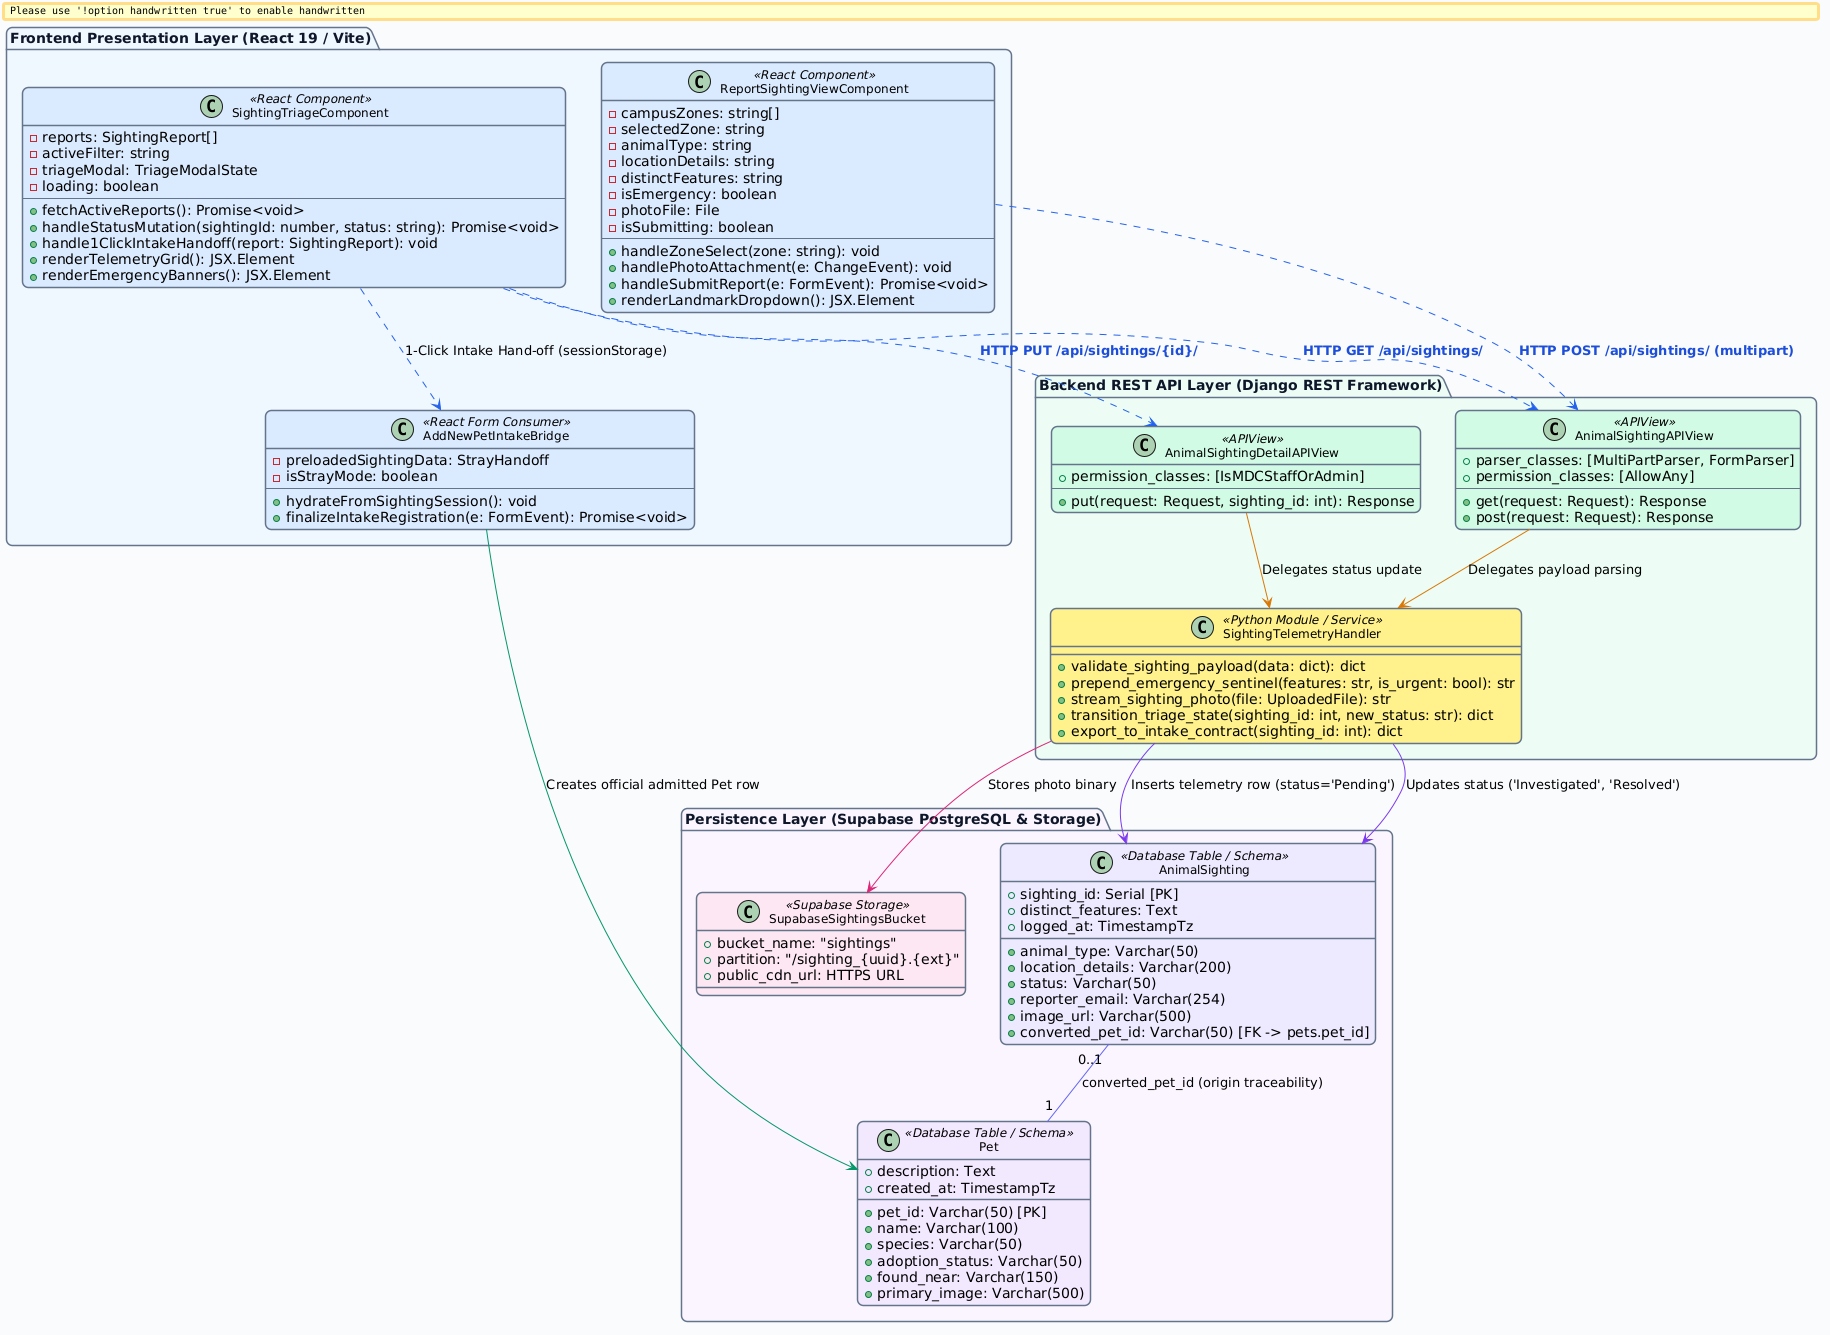

The diagram above was rendered by PlantUML. Its source (embedded in the PNG):
@startuml
skinparam backgroundColor #F8FAFC
skinparam shadowing false
skinparam roundcorner 12
skinparam handwritten false
skinparam defaultFontName "Segoe UI"

skinparam class {
    BackgroundColor white
    ArrowColor #2563EB
    BorderColor #64748B
    BorderThickness 1.5
    FontSize 12
}

skinparam package {
    BackgroundColor #F1F5F9
    BorderColor #64748B
    BorderThickness 1.5
    FontColor #0F172A
    FontStyle bold
}

package "Frontend Presentation Layer (React 19 / Vite)" #EFF6FF {
    class ReportSightingViewComponent <<React Component>> #DBEAFE {
        - campusZones: string[]
        - selectedZone: string
        - animalType: string
        - locationDetails: string
        - distinctFeatures: string
        - isEmergency: boolean
        - photoFile: File
        - isSubmitting: boolean
        --
        + handleZoneSelect(zone: string): void
        + handlePhotoAttachment(e: ChangeEvent): void
        + handleSubmitReport(e: FormEvent): Promise<void>
        + renderLandmarkDropdown(): JSX.Element
    }

    class SightingTriageComponent <<React Component>> #DBEAFE {
        - reports: SightingReport[]
        - activeFilter: string
        - triageModal: TriageModalState
        - loading: boolean
        --
        + fetchActiveReports(): Promise<void>
        + handleStatusMutation(sightingId: number, status: string): Promise<void>
        + handle1ClickIntakeHandoff(report: SightingReport): void
        + renderTelemetryGrid(): JSX.Element
        + renderEmergencyBanners(): JSX.Element
    }

    class AddNewPetIntakeBridge <<React Form Consumer>> #DBEAFE {
        - preloadedSightingData: StrayHandoff
        - isStrayMode: boolean
        --
        + hydrateFromSightingSession(): void
        + finalizeIntakeRegistration(e: FormEvent): Promise<void>
    }
}

package "Backend REST API Layer (Django REST Framework)" #ECFDF5 {
    class AnimalSightingAPIView <<APIView>> #D1FAE5 {
        + parser_classes: [MultiPartParser, FormParser]
        + permission_classes: [AllowAny]
        --
        + get(request: Request): Response
        + post(request: Request): Response
    }

    class AnimalSightingDetailAPIView <<APIView>> #D1FAE5 {
        + permission_classes: [IsMDCStaffOrAdmin]
        --
        + put(request: Request, sighting_id: int): Response
    }

    class SightingTelemetryHandler <<Python Module / Service>> #FEF08A {
        + validate_sighting_payload(data: dict): dict
        + prepend_emergency_sentinel(features: str, is_urgent: bool): str
        + stream_sighting_photo(file: UploadedFile): str
        + transition_triage_state(sighting_id: int, new_status: str): dict
        + export_to_intake_contract(sighting_id: int): dict
    }
}

package "Persistence Layer (Supabase PostgreSQL & Storage)" #FAF5FF {
    class AnimalSighting <<Database Table / Schema>> #EDE9FE {
        + sighting_id: Serial [PK]
        + animal_type: Varchar(50)
        + location_details: Varchar(200)
        + distinct_features: Text
        + status: Varchar(50)
        + reporter_email: Varchar(254)
        + image_url: Varchar(500)
        + converted_pet_id: Varchar(50) [FK -> pets.pet_id]
        + logged_at: TimestampTz
    }

    class Pet <<Database Table / Schema>> #F3E8FF {
        + pet_id: Varchar(50) [PK]
        + name: Varchar(100)
        + species: Varchar(50)
        + adoption_status: Varchar(50)
        + found_near: Varchar(150)
        + description: Text
        + primary_image: Varchar(500)
        + created_at: TimestampTz
    }

    class SupabaseSightingsBucket <<Supabase Storage>> #FCE7F3 {
        + bucket_name: "sightings"
        + partition: "/sighting_{uuid}.{ext}"
        + public_cdn_url: HTTPS URL
    }
}

ReportSightingViewComponent ..[#2563EB]> AnimalSightingAPIView : "<color:#1D4ED8><b>HTTP POST /api/sightings/ (multipart)</b></color>"
SightingTriageComponent ..[#2563EB]> AnimalSightingAPIView : "<color:#1D4ED8><b>HTTP GET /api/sightings/</b></color>"
SightingTriageComponent ..[#2563EB]> AnimalSightingDetailAPIView : "<color:#1D4ED8><b>HTTP PUT /api/sightings/{id}/</b></color>"
SightingTriageComponent ..[#2563EB]> AddNewPetIntakeBridge : "1-Click Intake Hand-off (sessionStorage)"

AnimalSightingAPIView --[#D97706]> SightingTelemetryHandler : "Delegates payload parsing"
AnimalSightingDetailAPIView --[#D97706]> SightingTelemetryHandler : "Delegates status update"

SightingTelemetryHandler --[#DB2777]> SupabaseSightingsBucket : "Stores photo binary"
SightingTelemetryHandler --[#7C3AED]> AnimalSighting : "Inserts telemetry row (status='Pending')"
SightingTelemetryHandler --[#7C3AED]> AnimalSighting : "Updates status ('Investigated', 'Resolved')"

AddNewPetIntakeBridge --[#059669]> Pet : "Creates official admitted Pet row"
AnimalSighting "0..1" --[#6366F1] "1" Pet : "converted_pet_id (origin traceability)"
@enduml